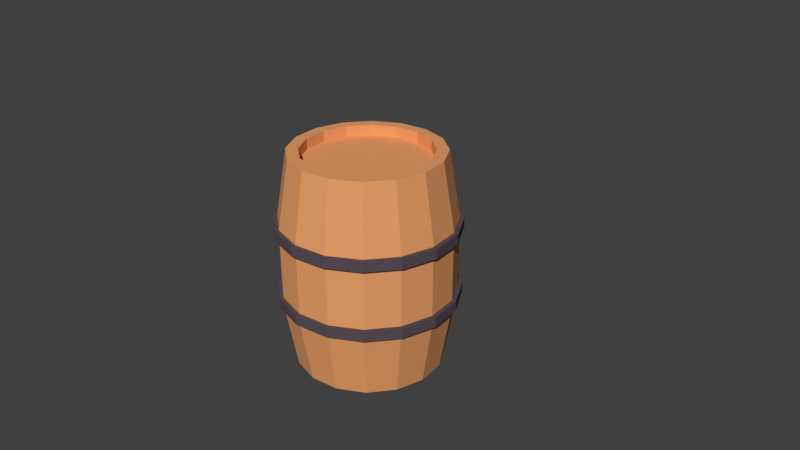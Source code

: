 # Source: barrel-2.blend  (saved by Blender 2.78.0; exported with 4.5.12 LTS)
import bpy
from mathutils import Matrix  # noqa: F401  (used for matrix-valued properties, if any)

bpy.ops.wm.read_factory_settings(use_empty=True)
scene = bpy.context.scene
scene.name = 'Scene'

# ---- collections
col_collection_1 = bpy.data.collections.new('Collection 1'); scene.collection.children.link(col_collection_1)

# ---- materials (node trees are filled in below, after node groups)
mat_wood = bpy.data.materials.new('Wood')
mat_wood.alpha_threshold = 0.0
mat_wood.use_transparent_shadow = False
mat_wood.diffuse_color = (0.8, 0.3474, 0.1393, 1.0)
mat_wood.roughness = 0.5
mat_rings = bpy.data.materials.new('Rings')
mat_rings.alpha_threshold = 0.0
mat_rings.use_transparent_shadow = False
mat_rings.diffuse_color = (0.0985, 0.07526, 0.09413, 1.0)
mat_rings.roughness = 0.5

# ---- material node trees

# ---- world
world_world = bpy.data.worlds.new('World'); scene.world = world_world
world_world.color = (0.05088, 0.05088, 0.05088)
world_world.use_sun_shadow = False
world_world.sun_shadow_jitter_overblur = 0.0
world_world.cycles.sampling_method = 'MANUAL'

# ---- cameras
cam_camera = bpy.data.cameras.new('Camera')
cam_camera.clip_end = 100.0
cam_camera.lens = 35.0
cam_camera.sensor_width = 32.0
cam_camera.sensor_height = 18.0
cam_camera.ortho_scale = 7.314
cam_camera.dof.focus_distance = 0.0
cam_camera.dof.aperture_fstop = 128.0

# ---- meshes
me_cylinder = bpy.data.meshes.new('Cylinder')
me_cylinder.from_pydata([(-2.577e-08, 1.206, 0.4017), (-2.577e-08, 1.206, 0.54), (0.4617, 1.115, 0.4017), (0.4617, 1.115, 0.54), (0.8531, 0.8531, 0.4017), (0.8531, 0.8531, 0.54), (1.115, 0.4617, 0.4017), (1.115, 0.4617, 0.54), (1.206, -4.812e-08, 0.4017), (1.206, -4.812e-08, 0.54), (1.115, -0.4617, 0.4017), (1.115, -0.4617, 0.54), (0.8531, -0.8531, 0.4017), (0.8531, -0.8531, 0.54), (0.4617, -1.115, 0.4017), (0.4617, -1.115, 0.54), (1.564e-07, -1.206, 0.4017), (1.564e-07, -1.206, 0.54), (-0.4617, -1.115, 0.4017), (-0.4617, -1.115, 0.54), (-0.8531, -0.8531, 0.4017), (-0.8531, -0.8531, 0.54), (-1.115, -0.4617, 0.4017), (-1.115, -0.4617, 0.54), (-1.206, 1.9e-08, 0.4017), (-1.206, 1.9e-08, 0.54), (-1.115, 0.4617, 0.4017), (-1.115, 0.4617, 0.54), (-0.8531, 0.8531, 0.4017), (-0.8531, 0.8531, 0.54), (-0.4617, 1.115, 0.4017), (-0.4617, 1.115, 0.54), (-2.577e-08, 1.206, -0.5449), (-2.577e-08, 1.206, -0.4066), (0.4617, 1.115, -0.5449), (0.4617, 1.115, -0.4066), (0.8531, 0.8531, -0.5449), (0.8531, 0.8531, -0.4066), (1.115, 0.4617, -0.5449), (1.115, 0.4617, -0.4066), (1.206, -4.812e-08, -0.5449), (1.206, -4.812e-08, -0.4066), (1.115, -0.4617, -0.5449), (1.115, -0.4617, -0.4066), (0.8531, -0.8531, -0.5449), (0.8531, -0.8531, -0.4066), (0.4617, -1.115, -0.5449), (0.4617, -1.115, -0.4066), (1.564e-07, -1.206, -0.5449), (1.564e-07, -1.206, -0.4066), (-0.4617, -1.115, -0.5449), (-0.4617, -1.115, -0.4066), (-0.8531, -0.8531, -0.5449), (-0.8531, -0.8531, -0.4066), (-1.115, -0.4617, -0.5449), (-1.115, -0.4617, -0.4066), (-1.206, 1.9e-08, -0.5449), (-1.206, 1.9e-08, -0.4066), (-1.115, 0.4617, -0.5449), (-1.115, 0.4617, -0.4066), (-0.8531, 0.8531, -0.5449), (-0.8531, 0.8531, -0.4066), (-0.4617, 1.115, -0.5449), (-0.4617, 1.115, -0.4066), (0.0, 1.0, 1.445), (0.3827, 0.9239, 1.445), (0.7071, 0.7071, 1.445), (0.9239, 0.3827, 1.445), (1.0, -4.371e-08, 1.445), (0.9239, -0.3827, 1.445), (0.7071, -0.7071, 1.445), (0.3827, -0.9239, 1.445), (1.51e-07, -1.0, 1.445), (-0.3827, -0.9239, 1.445), (-0.7071, -0.7071, 1.445), (-0.9239, -0.3827, 1.445), (-1.0, 1.192e-08, 1.445), (-0.9239, 0.3827, 1.445), (-0.7071, 0.7071, 1.445), (-0.3827, 0.9239, 1.445), (-1.892e-08, 1.152, 0.5547), (0.4407, 1.064, 0.5547), (0.8143, 0.8143, 0.5547), (1.064, 0.4407, 0.5547), (1.152, -4.695e-08, 0.5547), (1.064, -0.4407, 0.5547), (0.8143, -0.8143, 0.5547), (0.4407, -1.064, 0.5547), (1.55e-07, -1.152, 0.5547), (-0.4407, -1.064, 0.5547), (-0.8143, -0.8143, 0.5547), (-1.064, -0.4407, 0.5547), (-1.152, 1.712e-08, 0.5547), (-1.064, 0.4407, 0.5547), (-0.8143, 0.8143, 0.5547), (-0.4407, 1.064, 0.5547), (-2.837e-08, 0.8444, 1.445), (0.3231, 0.7801, 1.445), (0.5971, 0.5971, 1.445), (0.7801, 0.3231, 1.445), (0.8444, -4.489e-08, 1.445), (0.7801, -0.3231, 1.445), (0.5971, -0.5971, 1.445), (0.3231, -0.7801, 1.445), (1.262e-07, -0.8444, 1.445), (-0.3231, -0.7801, 1.445), (-0.5971, -0.5971, 1.445), (-0.7801, -0.3231, 1.445), (-0.8444, 1.288e-09, 1.445), (-0.7801, 0.3231, 1.445), (-0.5971, 0.5971, 1.445), (-0.3231, 0.7801, 1.445), (0.3827, 0.9239, 1.445), (0.0, 1.0, 1.445), (0.7071, 0.7071, 1.445), (0.9239, 0.3827, 1.445), (1.0, -4.371e-08, 1.445), (0.9239, -0.3827, 1.445), (0.7071, -0.7071, 1.445), (0.3827, -0.9239, 1.445), (1.51e-07, -1.0, 1.445), (-0.3827, -0.9239, 1.445), (-0.7071, -0.7071, 1.445), (-0.9239, -0.3827, 1.445), (-1.0, 1.192e-08, 1.445), (-0.9239, 0.3827, 1.445), (-0.7071, 0.7071, 1.445), (-0.3827, 0.9239, 1.445), (-2.837e-08, 0.8444, 1.302), (0.3231, 0.7801, 1.302), (0.5971, 0.5971, 1.302), (0.7801, 0.3231, 1.302), (0.8444, -4.489e-08, 1.302), (0.7801, -0.3231, 1.302), (0.5971, -0.5971, 1.302), (0.3231, -0.7801, 1.302), (1.262e-07, -0.8444, 1.302), (-0.3231, -0.7801, 1.302), (-0.5971, -0.5971, 1.302), (-0.7801, -0.3231, 1.302), (-0.8444, 1.288e-09, 1.302), (-0.7801, 0.3231, 1.302), (-0.5971, 0.5971, 1.302), (-0.3231, 0.7801, 1.302), (0.0, 1.0, -1.445), (0.3827, 0.9239, -1.445), (0.7071, 0.7071, -1.445), (0.9239, 0.3827, -1.445), (1.0, -4.371e-08, -1.445), (0.9239, -0.3827, -1.445), (0.7071, -0.7071, -1.445), (0.3827, -0.9239, -1.445), (1.51e-07, -1.0, -1.445), (-0.3827, -0.9239, -1.445), (-0.7071, -0.7071, -1.445), (-0.9239, -0.3827, -1.445), (-1.0, 1.192e-08, -1.445), (-0.9239, 0.3827, -1.445), (-0.7071, 0.7071, -1.445), (-0.3827, 0.9239, -1.445), (-1.892e-08, 1.152, -0.5547), (0.4407, 1.064, -0.5547), (0.8143, 0.8143, -0.5547), (1.064, 0.4407, -0.5547), (1.152, -4.695e-08, -0.5547), (1.064, -0.4407, -0.5547), (0.8143, -0.8143, -0.5547), (0.4407, -1.064, -0.5547), (1.55e-07, -1.152, -0.5547), (-0.4407, -1.064, -0.5547), (-0.8143, -0.8143, -0.5547), (-1.064, -0.4407, -0.5547), (-1.152, 1.712e-08, -0.5547), (-1.064, 0.4407, -0.5547), (-0.8143, 0.8143, -0.5547), (-0.4407, 1.064, -0.5547), (-2.837e-08, 0.8444, -1.445), (0.3231, 0.7801, -1.445), (0.5971, 0.5971, -1.445), (0.7801, 0.3231, -1.445), (0.8444, -4.489e-08, -1.445), (0.7801, -0.3231, -1.445), (0.5971, -0.5971, -1.445), (0.3231, -0.7801, -1.445), (1.262e-07, -0.8444, -1.445), (-0.3231, -0.7801, -1.445), (-0.5971, -0.5971, -1.445), (-0.7801, -0.3231, -1.445), (-0.8444, 1.288e-09, -1.445), (-0.7801, 0.3231, -1.445), (-0.5971, 0.5971, -1.445), (-0.3231, 0.7801, -1.445), (0.3827, 0.9239, -1.445), (0.0, 1.0, -1.445), (0.7071, 0.7071, -1.445), (0.9239, 0.3827, -1.445), (1.0, -4.371e-08, -1.445), (0.9239, -0.3827, -1.445), (0.7071, -0.7071, -1.445), (0.3827, -0.9239, -1.445), (1.51e-07, -1.0, -1.445), (-0.3827, -0.9239, -1.445), (-0.7071, -0.7071, -1.445), (-0.9239, -0.3827, -1.445), (-1.0, 1.192e-08, -1.445), (-0.9239, 0.3827, -1.445), (-0.7071, 0.7071, -1.445), (-0.3827, 0.9239, -1.445), (-2.837e-08, 0.8444, -1.302), (0.3231, 0.7801, -1.302), (0.5971, 0.5971, -1.302), (0.7801, 0.3231, -1.302), (0.8444, -4.489e-08, -1.302), (0.7801, -0.3231, -1.302), (0.5971, -0.5971, -1.302), (0.3231, -0.7801, -1.302), (1.262e-07, -0.8444, -1.302), (-0.3231, -0.7801, -1.302), (-0.5971, -0.5971, -1.302), (-0.7801, -0.3231, -1.302), (-0.8444, 1.288e-09, -1.302), (-0.7801, 0.3231, -1.302), (-0.5971, 0.5971, -1.302), (-0.3231, 0.7801, -1.302), (-1.892e-08, 1.152, 0.0), (0.4407, 1.064, 0.0), (0.8143, 0.8143, 0.0), (1.064, 0.4407, 0.0), (1.152, -4.695e-08, 0.0), (1.064, -0.4407, 0.0), (0.8143, -0.8143, 0.0), (0.4407, -1.064, 0.0), (1.55e-07, -1.152, 0.0), (-0.4407, -1.064, 0.0), (-0.8143, -0.8143, 0.0), (-1.064, -0.4407, 0.0), (-1.152, 1.712e-08, 0.0), (-1.064, 0.4407, 0.0), (-0.8143, 0.8143, 0.0), (-0.4407, 1.064, 0.0)], [], [(0, 1, 3, 2), (2, 3, 5, 4), (4, 5, 7, 6), (6, 7, 9, 8), (8, 9, 11, 10), (10, 11, 13, 12), (12, 13, 15, 14), (14, 15, 17, 16), (16, 17, 19, 18), (18, 19, 21, 20), (20, 21, 23, 22), (22, 23, 25, 24), (24, 25, 27, 26), (26, 27, 29, 28), (3, 1, 31, 29, 27, 25, 23, 21, 19, 17, 15, 13, 11, 9, 7, 5), (28, 29, 31, 30), (30, 31, 1, 0), (0, 2, 4, 6, 8, 10, 12, 14, 16, 18, 20, 22, 24, 26, 28, 30), (32, 33, 35, 34), (34, 35, 37, 36), (36, 37, 39, 38), (38, 39, 41, 40), (40, 41, 43, 42), (42, 43, 45, 44), (44, 45, 47, 46), (46, 47, 49, 48), (48, 49, 51, 50), (50, 51, 53, 52), (52, 53, 55, 54), (54, 55, 57, 56), (56, 57, 59, 58), (58, 59, 61, 60), (35, 33, 63, 61, 59, 57, 55, 53, 51, 49, 47, 45, 43, 41, 39, 37), (60, 61, 63, 62), (62, 63, 33, 32), (32, 34, 36, 38, 40, 42, 44, 46, 48, 50, 52, 54, 56, 58, 60, 62), (80, 64, 65, 81), (81, 65, 66, 82), (82, 66, 67, 83), (83, 67, 68, 84), (84, 68, 69, 85), (85, 69, 70, 86), (86, 70, 71, 87), (87, 71, 72, 88), (88, 72, 73, 89), (89, 73, 74, 90), (90, 74, 75, 91), (91, 75, 76, 92), (92, 76, 77, 93), (93, 77, 78, 94), (66, 65, 112, 114), (94, 78, 79, 95), (95, 79, 64, 80), (239, 95, 80, 224), (238, 94, 95, 239), (237, 93, 94, 238), (236, 92, 93, 237), (235, 91, 92, 236), (234, 90, 91, 235), (233, 89, 90, 234), (232, 88, 89, 233), (231, 87, 88, 232), (230, 86, 87, 231), (229, 85, 86, 230), (228, 84, 85, 229), (227, 83, 84, 228), (226, 82, 83, 227), (225, 81, 82, 226), (224, 80, 81, 225), (106, 105, 137, 138), (68, 67, 115, 116), (77, 76, 124, 125), (79, 78, 126, 127), (73, 72, 120, 121), (75, 74, 122, 123), (69, 68, 116, 117), (71, 70, 118, 119), (67, 66, 114, 115), (78, 77, 125, 126), (64, 79, 127, 113), (65, 64, 113, 112), (74, 73, 121, 122), (76, 75, 123, 124), (70, 69, 117, 118), (72, 71, 119, 120), (96, 97, 112, 113), (97, 98, 114, 112), (98, 99, 115, 114), (99, 100, 116, 115), (100, 101, 117, 116), (101, 102, 118, 117), (102, 103, 119, 118), (103, 104, 120, 119), (104, 105, 121, 120), (105, 106, 122, 121), (106, 107, 123, 122), (107, 108, 124, 123), (108, 109, 125, 124), (109, 110, 126, 125), (110, 111, 127, 126), (111, 96, 113, 127), (129, 128, 143, 142, 141, 140, 139, 138, 137, 136, 135, 134, 133, 132, 131, 130), (96, 111, 143, 128), (111, 110, 142, 143), (100, 99, 131, 132), (99, 98, 130, 131), (105, 104, 136, 137), (110, 109, 141, 142), (98, 97, 129, 130), (104, 103, 135, 136), (103, 102, 134, 135), (109, 108, 140, 141), (97, 96, 128, 129), (102, 101, 133, 134), (108, 107, 139, 140), (107, 106, 138, 139), (101, 100, 132, 133), (160, 161, 145, 144), (161, 162, 146, 145), (162, 163, 147, 146), (163, 164, 148, 147), (164, 165, 149, 148), (165, 166, 150, 149), (166, 167, 151, 150), (167, 168, 152, 151), (168, 169, 153, 152), (169, 170, 154, 153), (170, 171, 155, 154), (171, 172, 156, 155), (172, 173, 157, 156), (173, 174, 158, 157), (146, 194, 192, 145), (174, 175, 159, 158), (175, 160, 144, 159), (239, 224, 160, 175), (238, 239, 175, 174), (237, 238, 174, 173), (236, 237, 173, 172), (235, 236, 172, 171), (234, 235, 171, 170), (233, 234, 170, 169), (232, 233, 169, 168), (231, 232, 168, 167), (230, 231, 167, 166), (229, 230, 166, 165), (228, 229, 165, 164), (227, 228, 164, 163), (226, 227, 163, 162), (225, 226, 162, 161), (224, 225, 161, 160), (186, 218, 217, 185), (148, 196, 195, 147), (157, 205, 204, 156), (159, 207, 206, 158), (153, 201, 200, 152), (155, 203, 202, 154), (149, 197, 196, 148), (151, 199, 198, 150), (147, 195, 194, 146), (158, 206, 205, 157), (144, 193, 207, 159), (145, 192, 193, 144), (154, 202, 201, 153), (156, 204, 203, 155), (150, 198, 197, 149), (152, 200, 199, 151), (176, 193, 192, 177), (177, 192, 194, 178), (178, 194, 195, 179), (179, 195, 196, 180), (180, 196, 197, 181), (181, 197, 198, 182), (182, 198, 199, 183), (183, 199, 200, 184), (184, 200, 201, 185), (185, 201, 202, 186), (186, 202, 203, 187), (187, 203, 204, 188), (188, 204, 205, 189), (189, 205, 206, 190), (190, 206, 207, 191), (191, 207, 193, 176), (209, 210, 211, 212, 213, 214, 215, 216, 217, 218, 219, 220, 221, 222, 223, 208), (176, 208, 223, 191), (191, 223, 222, 190), (180, 212, 211, 179), (179, 211, 210, 178), (185, 217, 216, 184), (190, 222, 221, 189), (178, 210, 209, 177), (184, 216, 215, 183), (183, 215, 214, 182), (189, 221, 220, 188), (177, 209, 208, 176), (182, 214, 213, 181), (188, 220, 219, 187), (187, 219, 218, 186), (181, 213, 212, 180)])
me_cylinder.polygons.foreach_set('material_index', [1, 1, 1, 1, 1, 1, 1, 1, 1, 1, 1, 1, 1, 1, 1, 1, 1, 1, 1, 1, 1, 1, 1, 1, 1, 1, 1, 1, 1, 1, 1, 1, 1, 1, 1, 1, 0, 0, 0, 0, 0, 0, 0, 0, 0, 0, 0, 0, 0, 0, 0, 0, 0, 0, 0, 0, 0, 0, 0, 0, 0, 0, 0, 0, 0, 0, 0, 0, 0, 0, 0, 0, 0, 0, 0, 0, 0, 0, 0, 0, 0, 0, 0, 0, 0, 0, 0, 0, 0, 0, 0, 0, 0, 0, 0, 0, 0, 0, 0, 0, 0, 0, 0, 0, 0, 0, 0, 0, 0, 0, 0, 0, 0, 0, 0, 0, 0, 0, 0, 0, 0, 0, 0, 0, 0, 0, 0, 0, 0, 0, 0, 0, 0, 0, 0, 0, 0, 0, 0, 0, 0, 0, 0, 0, 0, 0, 0, 0, 0, 0, 0, 0, 0, 0, 0, 0, 0, 0, 0, 0, 0, 0, 0, 0, 0, 0, 0, 0, 0, 0, 0, 0, 0, 0, 0, 0, 0, 0, 0, 0, 0, 0, 0, 0, 0, 0, 0, 0, 0, 0, 0, 0, 0, 0, 0, 0, 0, 0])
me_cylinder.materials.append(mat_wood)
me_cylinder.materials.append(mat_rings)
me_cylinder.use_remesh_preserve_volume = False
me_cylinder.use_remesh_preserve_attributes = False
me_cylinder.use_mirror_vertex_groups = False
me_cylinder.update()

# ---- objects
ob_barrel = bpy.data.objects.new('Barrel', me_cylinder)
ob_camera = bpy.data.objects.new('Camera', cam_camera)

# ---- transforms, parenting, visibility, modifiers, constraints
ob_barrel.location = (0.0, 0.0, 0.0)
ob_barrel.lineart.crease_threshold = 0.0
ob_camera.location = (7.481, -6.508, 5.344)
ob_camera.rotation_euler = (1.109, 0.0, 0.8149)
ob_camera.lock_rotations_4d = False
ob_camera.empty_display_type = 'ARROWS'
ob_camera.color = (0.0, 0.0, 0.0, 0.0)
ob_camera.display_type = 'WIRE'
ob_camera.lineart.crease_threshold = 0.0

# ---- collection membership
col_collection_1.objects.link(ob_barrel)
col_collection_1.objects.link(ob_camera)

# ---- scene / render settings (as saved in the file)
scene.camera = ob_camera
scene.frame_start = 1; scene.frame_end = 250; scene.frame_set(1)
scene.render.engine = 'BLENDER_EEVEE_NEXT'
scene.render.resolution_percentage = 50
scene.render.dither_intensity = 0.0
scene.cycles.use_denoising = False
scene.cycles.samples = 128
scene.cycles.sampling_pattern = 'TABULATED_SOBOL'
scene.cycles.light_sampling_threshold = 0.0
scene.cycles.use_adaptive_sampling = False
scene.cycles.use_light_tree = False
scene.cycles.blur_glossy = 0.0
scene.cycles.sample_clamp_indirect = 0.0
scene.view_settings.view_transform = 'Standard'
bpy.context.view_layer.update()

# ---- added for rendering (the .blend has no usable light): sun
light_auto_sun = bpy.data.lights.new('AutoSun', 'SUN')
light_auto_sun.energy = 3.0
light_auto_sun.angle = 0.0523599
ob_auto_sun = bpy.data.objects.new('AutoSun', light_auto_sun)
scene.collection.objects.link(ob_auto_sun)
ob_auto_sun.rotation_euler = (0.872665, 0.174533, 0.523599)
bpy.context.view_layer.update()
